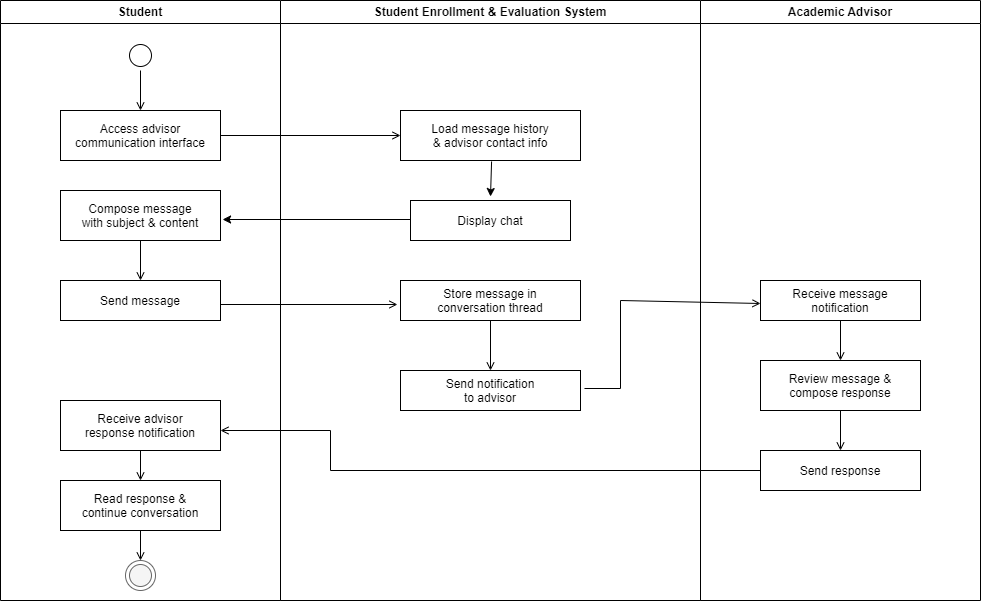

The diagram above was exported from draw.io. Its source (the exported page's mxGraphModel, read from the mxfile embedded in the PNG):
<mxGraphModel dx="508" dy="655" grid="1" gridSize="10" guides="1" tooltips="1" connect="1" arrows="1" fold="1" page="1" pageScale="1" pageWidth="1600" pageHeight="1000" math="0" shadow="0">
  <root>
    <mxCell id="0" />
    <mxCell id="1" parent="0" />
    <mxCell id="lane_student" value="Student" style="swimlane;whiteSpace=wrap" parent="1" vertex="1">
      <mxGeometry x="60" y="40" width="280" height="600" as="geometry" />
    </mxCell>
    <mxCell id="start" value="" style="ellipse;shape=startState;fillColor=#FFFFFF;strokeColor=#000000;" parent="lane_student" vertex="1">
      <mxGeometry x="125" y="40" width="30" height="30" as="geometry" />
    </mxCell>
    <mxCell id="a1" value="Access advisor&#10;communication interface" style="" parent="lane_student" vertex="1">
      <mxGeometry x="60" y="110" width="160" height="50" as="geometry" />
    </mxCell>
    <mxCell id="a2" value="Compose message&#10;with subject &amp; content" style="" parent="lane_student" vertex="1">
      <mxGeometry x="60" y="190" width="160" height="50" as="geometry" />
    </mxCell>
    <mxCell id="a3" value="Send message" style="" parent="lane_student" vertex="1">
      <mxGeometry x="60" y="280" width="160" height="40" as="geometry" />
    </mxCell>
    <mxCell id="a6" value="Receive advisor&#10;response notification" style="" parent="lane_student" vertex="1">
      <mxGeometry x="60" y="400" width="160" height="50" as="geometry" />
    </mxCell>
    <mxCell id="a7" value="Read response &amp;&#10;continue conversation" style="" parent="lane_student" vertex="1">
      <mxGeometry x="60" y="480" width="160" height="50" as="geometry" />
    </mxCell>
    <mxCell id="end" value="" style="ellipse;shape=endState;fillColor=#f5f5f5;strokeColor=#666666" parent="lane_student" vertex="1">
      <mxGeometry x="125" y="560" width="30" height="30" as="geometry" />
    </mxCell>
    <mxCell id="e1" value="" style="endArrow=open;strokeColor=#000000;endFill=1;rounded=0" parent="lane_student" source="start" target="a1" edge="1">
      <mxGeometry relative="1" as="geometry" />
    </mxCell>
    <mxCell id="e3" value="" style="endArrow=open;strokeColor=#000000;endFill=1;rounded=0" parent="lane_student" edge="1">
      <mxGeometry relative="1" as="geometry">
        <mxPoint x="140" y="240" as="sourcePoint" />
        <mxPoint x="140" y="280" as="targetPoint" />
      </mxGeometry>
    </mxCell>
    <mxCell id="e6" value="" style="endArrow=open;strokeColor=#000000;endFill=1;rounded=0" parent="lane_student" edge="1">
      <mxGeometry relative="1" as="geometry">
        <mxPoint x="140" y="450" as="sourcePoint" />
        <mxPoint x="140" y="480" as="targetPoint" />
      </mxGeometry>
    </mxCell>
    <mxCell id="e7" value="" style="endArrow=open;strokeColor=#000000;endFill=1;rounded=0" parent="lane_student" target="end" edge="1">
      <mxGeometry relative="1" as="geometry">
        <mxPoint x="140" y="530" as="sourcePoint" />
      </mxGeometry>
    </mxCell>
    <mxCell id="lane_system" value="Student Enrollment &amp; Evaluation System" style="swimlane;whiteSpace=wrap" parent="1" vertex="1">
      <mxGeometry x="340" y="40" width="420" height="600" as="geometry" />
    </mxCell>
    <mxCell id="3" value="" style="edgeStyle=none;html=1;entryX=0.5;entryY=-0.1;entryDx=0;entryDy=0;entryPerimeter=0;exitX=0.506;exitY=1.02;exitDx=0;exitDy=0;exitPerimeter=0;" parent="lane_system" source="s1" target="2" edge="1">
      <mxGeometry relative="1" as="geometry" />
    </mxCell>
    <mxCell id="s1" value="Load message history&#10;&amp; advisor contact info" style="" parent="lane_system" vertex="1">
      <mxGeometry x="120" y="110" width="180" height="50" as="geometry" />
    </mxCell>
    <mxCell id="s2" value="Store message in&#10;conversation thread" style="" parent="lane_system" vertex="1">
      <mxGeometry x="120" y="280" width="180" height="40" as="geometry" />
    </mxCell>
    <mxCell id="s3" value="Send notification&#10;to advisor" style="" parent="lane_system" vertex="1">
      <mxGeometry x="120" y="370" width="180" height="40" as="geometry" />
    </mxCell>
    <mxCell id="es3" value="" style="endArrow=open;strokeColor=#000000;endFill=1;rounded=0;" parent="lane_system" edge="1">
      <mxGeometry relative="1" as="geometry">
        <mxPoint x="210" y="320" as="sourcePoint" />
        <mxPoint x="210" y="370" as="targetPoint" />
      </mxGeometry>
    </mxCell>
    <mxCell id="2" value="Display chat" style="" parent="lane_system" vertex="1">
      <mxGeometry x="130" y="200" width="160" height="40" as="geometry" />
    </mxCell>
    <mxCell id="lane_advisor" value="Academic Advisor" style="swimlane;whiteSpace=wrap" parent="1" vertex="1">
      <mxGeometry x="760" y="40" width="280" height="600" as="geometry" />
    </mxCell>
    <mxCell id="a4" value="Receive message&#10;notification" style="" parent="lane_advisor" vertex="1">
      <mxGeometry x="60" y="280" width="160" height="40" as="geometry" />
    </mxCell>
    <mxCell id="a5" value="Review message &amp;&#10;compose response" style="" parent="lane_advisor" vertex="1">
      <mxGeometry x="60" y="360" width="160" height="50" as="geometry" />
    </mxCell>
    <mxCell id="a8" value="Send response" style="" parent="lane_advisor" vertex="1">
      <mxGeometry x="60" y="450" width="160" height="40" as="geometry" />
    </mxCell>
    <mxCell id="ea1" value="" style="endArrow=open;strokeColor=#000000;endFill=1;rounded=0" parent="lane_advisor" edge="1">
      <mxGeometry relative="1" as="geometry">
        <mxPoint x="140" y="320" as="sourcePoint" />
        <mxPoint x="140" y="360" as="targetPoint" />
      </mxGeometry>
    </mxCell>
    <mxCell id="ea2" value="" style="endArrow=open;strokeColor=#000000;endFill=1;rounded=0" parent="lane_advisor" edge="1">
      <mxGeometry relative="1" as="geometry">
        <mxPoint x="140" y="410" as="sourcePoint" />
        <mxPoint x="140" y="450" as="targetPoint" />
      </mxGeometry>
    </mxCell>
    <mxCell id="ex1" value="" style="endArrow=open;strokeColor=#000000;endFill=1;rounded=0" parent="1" edge="1">
      <mxGeometry relative="1" as="geometry">
        <mxPoint x="280" y="175" as="sourcePoint" />
        <mxPoint x="460" y="175" as="targetPoint" />
      </mxGeometry>
    </mxCell>
    <mxCell id="ex2" value="" style="endArrow=open;strokeColor=#000000;endFill=1;rounded=0;entryX=-0.017;entryY=0.6;entryDx=0;entryDy=0;entryPerimeter=0;" parent="1" target="s2" edge="1">
      <mxGeometry relative="1" as="geometry">
        <mxPoint x="280" y="344" as="sourcePoint" />
        <Array as="points" />
      </mxGeometry>
    </mxCell>
    <mxCell id="ex3" value="" style="endArrow=open;strokeColor=#000000;endFill=1;rounded=0;exitX=1.022;exitY=0.45;exitDx=0;exitDy=0;exitPerimeter=0;entryX=0;entryY=0.575;entryDx=0;entryDy=0;entryPerimeter=0;" parent="1" source="s3" target="a4" edge="1">
      <mxGeometry relative="1" as="geometry">
        <mxPoint x="820" y="400" as="targetPoint" />
        <Array as="points">
          <mxPoint x="680" y="428" />
          <mxPoint x="680" y="340" />
        </Array>
      </mxGeometry>
    </mxCell>
    <mxCell id="ex4" value="" style="endArrow=open;strokeColor=#000000;endFill=1;rounded=0" parent="1" edge="1">
      <mxGeometry relative="1" as="geometry">
        <mxPoint x="820" y="510" as="sourcePoint" />
        <mxPoint x="280" y="470" as="targetPoint" />
        <Array as="points">
          <mxPoint x="390" y="510" />
          <mxPoint x="390" y="470" />
        </Array>
      </mxGeometry>
    </mxCell>
    <mxCell id="4" style="edgeStyle=none;html=1;entryX=1.013;entryY=0.58;entryDx=0;entryDy=0;entryPerimeter=0;" parent="1" target="a2" edge="1">
      <mxGeometry relative="1" as="geometry">
        <mxPoint x="470" y="259" as="sourcePoint" />
      </mxGeometry>
    </mxCell>
  </root>
</mxGraphModel>